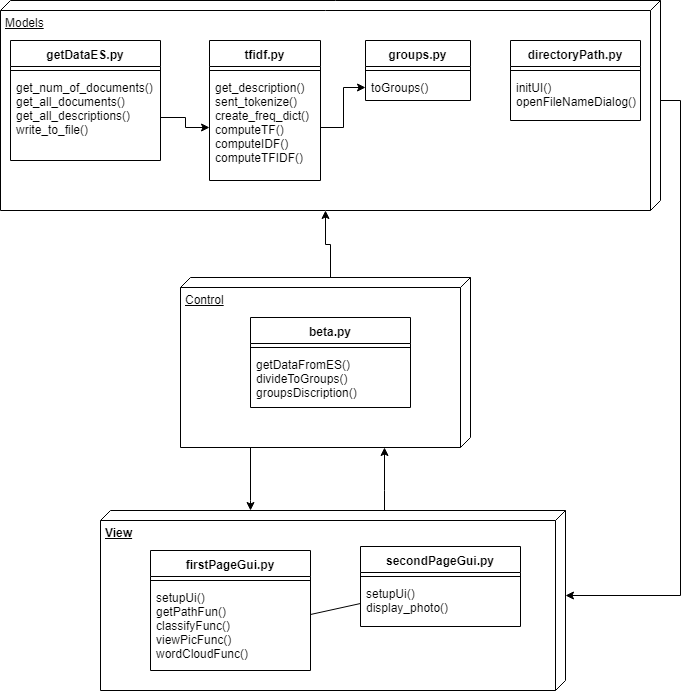

The diagram above was exported from draw.io. Its source (the exported page's mxGraphModel, read from the mxfile embedded in the PNG):
<mxGraphModel dx="754" dy="435" grid="1" gridSize="10" guides="1" tooltips="1" connect="1" arrows="1" fold="1" page="1" pageScale="1" pageWidth="827" pageHeight="1169" math="0" shadow="0">
  <root>
    <mxCell id="0" />
    <mxCell id="1" parent="0" />
    <mxCell id="qOJ21kvCIW8mBEjovh9x-43" style="edgeStyle=orthogonalEdgeStyle;rounded=0;orthogonalLoop=1;jettySize=auto;html=1;exitX=0;exitY=0;exitDx=100;exitDy=0;exitPerimeter=0;entryX=0;entryY=0;entryDx=85;entryDy=0;entryPerimeter=0;" edge="1" parent="1" source="qOJ21kvCIW8mBEjovh9x-1" target="qOJ21kvCIW8mBEjovh9x-27">
      <mxGeometry relative="1" as="geometry">
        <mxPoint x="670" y="490" as="targetPoint" />
      </mxGeometry>
    </mxCell>
    <mxCell id="qOJ21kvCIW8mBEjovh9x-1" value="Models" style="verticalAlign=top;align=left;spacingTop=8;spacingLeft=2;spacingRight=12;shape=cube;size=10;direction=south;fontStyle=4;html=1;" vertex="1" parent="1">
      <mxGeometry x="20" y="10" width="660" height="210" as="geometry" />
    </mxCell>
    <mxCell id="qOJ21kvCIW8mBEjovh9x-6" value="getDataES.py" style="swimlane;fontStyle=1;align=center;verticalAlign=top;childLayout=stackLayout;horizontal=1;startSize=26;horizontalStack=0;resizeParent=1;resizeParentMax=0;resizeLast=0;collapsible=1;marginBottom=0;" vertex="1" parent="1">
      <mxGeometry x="30" y="50" width="150" height="120" as="geometry" />
    </mxCell>
    <mxCell id="qOJ21kvCIW8mBEjovh9x-8" value="" style="line;strokeWidth=1;fillColor=none;align=left;verticalAlign=middle;spacingTop=-1;spacingLeft=3;spacingRight=3;rotatable=0;labelPosition=right;points=[];portConstraint=eastwest;" vertex="1" parent="qOJ21kvCIW8mBEjovh9x-6">
      <mxGeometry y="26" width="150" height="8" as="geometry" />
    </mxCell>
    <mxCell id="qOJ21kvCIW8mBEjovh9x-9" value="get_num_of_documents()&#10;get_all_documents()&#10;get_all_descriptions()&#10;write_to_file()" style="text;strokeColor=none;fillColor=none;align=left;verticalAlign=top;spacingLeft=4;spacingRight=4;overflow=hidden;rotatable=0;points=[[0,0.5],[1,0.5]];portConstraint=eastwest;" vertex="1" parent="qOJ21kvCIW8mBEjovh9x-6">
      <mxGeometry y="34" width="150" height="86" as="geometry" />
    </mxCell>
    <mxCell id="qOJ21kvCIW8mBEjovh9x-10" value="tfidf.py" style="swimlane;fontStyle=1;align=center;verticalAlign=top;childLayout=stackLayout;horizontal=1;startSize=26;horizontalStack=0;resizeParent=1;resizeParentMax=0;resizeLast=0;collapsible=1;marginBottom=0;" vertex="1" parent="1">
      <mxGeometry x="229" y="50" width="111" height="140" as="geometry" />
    </mxCell>
    <mxCell id="qOJ21kvCIW8mBEjovh9x-12" value="" style="line;strokeWidth=1;fillColor=none;align=left;verticalAlign=middle;spacingTop=-1;spacingLeft=3;spacingRight=3;rotatable=0;labelPosition=right;points=[];portConstraint=eastwest;" vertex="1" parent="qOJ21kvCIW8mBEjovh9x-10">
      <mxGeometry y="26" width="111" height="8" as="geometry" />
    </mxCell>
    <mxCell id="qOJ21kvCIW8mBEjovh9x-13" value="get_description()&#10;sent_tokenize()&#10;create_freq_dict()&#10;computeTF()&#10;computeIDF()&#10;computeTFIDF()" style="text;strokeColor=none;fillColor=none;align=left;verticalAlign=top;spacingLeft=4;spacingRight=4;overflow=hidden;rotatable=0;points=[[0,0.5],[1,0.5]];portConstraint=eastwest;" vertex="1" parent="qOJ21kvCIW8mBEjovh9x-10">
      <mxGeometry y="34" width="111" height="106" as="geometry" />
    </mxCell>
    <mxCell id="qOJ21kvCIW8mBEjovh9x-14" value="groups.py" style="swimlane;fontStyle=1;align=center;verticalAlign=top;childLayout=stackLayout;horizontal=1;startSize=26;horizontalStack=0;resizeParent=1;resizeParentMax=0;resizeLast=0;collapsible=1;marginBottom=0;" vertex="1" parent="1">
      <mxGeometry x="385" y="50" width="105" height="60" as="geometry" />
    </mxCell>
    <mxCell id="qOJ21kvCIW8mBEjovh9x-16" value="" style="line;strokeWidth=1;fillColor=none;align=left;verticalAlign=middle;spacingTop=-1;spacingLeft=3;spacingRight=3;rotatable=0;labelPosition=right;points=[];portConstraint=eastwest;" vertex="1" parent="qOJ21kvCIW8mBEjovh9x-14">
      <mxGeometry y="26" width="105" height="8" as="geometry" />
    </mxCell>
    <mxCell id="qOJ21kvCIW8mBEjovh9x-17" value="toGroups()" style="text;strokeColor=none;fillColor=none;align=left;verticalAlign=top;spacingLeft=4;spacingRight=4;overflow=hidden;rotatable=0;points=[[0,0.5],[1,0.5]];portConstraint=eastwest;" vertex="1" parent="qOJ21kvCIW8mBEjovh9x-14">
      <mxGeometry y="34" width="105" height="26" as="geometry" />
    </mxCell>
    <mxCell id="qOJ21kvCIW8mBEjovh9x-18" value="directoryPath.py" style="swimlane;fontStyle=1;align=center;verticalAlign=top;childLayout=stackLayout;horizontal=1;startSize=26;horizontalStack=0;resizeParent=1;resizeParentMax=0;resizeLast=0;collapsible=1;marginBottom=0;" vertex="1" parent="1">
      <mxGeometry x="530" y="50" width="130" height="80" as="geometry" />
    </mxCell>
    <mxCell id="qOJ21kvCIW8mBEjovh9x-20" value="" style="line;strokeWidth=1;fillColor=none;align=left;verticalAlign=middle;spacingTop=-1;spacingLeft=3;spacingRight=3;rotatable=0;labelPosition=right;points=[];portConstraint=eastwest;" vertex="1" parent="qOJ21kvCIW8mBEjovh9x-18">
      <mxGeometry y="26" width="130" height="8" as="geometry" />
    </mxCell>
    <mxCell id="qOJ21kvCIW8mBEjovh9x-21" value="initUI()&#10;openFileNameDialog()" style="text;strokeColor=none;fillColor=none;align=left;verticalAlign=top;spacingLeft=4;spacingRight=4;overflow=hidden;rotatable=0;points=[[0,0.5],[1,0.5]];portConstraint=eastwest;" vertex="1" parent="qOJ21kvCIW8mBEjovh9x-18">
      <mxGeometry y="34" width="130" height="46" as="geometry" />
    </mxCell>
    <mxCell id="qOJ21kvCIW8mBEjovh9x-41" value="" style="edgeStyle=orthogonalEdgeStyle;rounded=0;orthogonalLoop=1;jettySize=auto;html=1;" edge="1" parent="1" source="qOJ21kvCIW8mBEjovh9x-22" target="qOJ21kvCIW8mBEjovh9x-27">
      <mxGeometry relative="1" as="geometry">
        <Array as="points">
          <mxPoint x="270" y="510" />
          <mxPoint x="270" y="510" />
        </Array>
      </mxGeometry>
    </mxCell>
    <mxCell id="qOJ21kvCIW8mBEjovh9x-42" style="edgeStyle=orthogonalEdgeStyle;rounded=0;orthogonalLoop=1;jettySize=auto;html=1;exitX=0;exitY=0;exitDx=0;exitDy=140;exitPerimeter=0;entryX=0;entryY=0;entryDx=210;entryDy=335;entryPerimeter=0;" edge="1" parent="1" source="qOJ21kvCIW8mBEjovh9x-22" target="qOJ21kvCIW8mBEjovh9x-1">
      <mxGeometry relative="1" as="geometry" />
    </mxCell>
    <mxCell id="qOJ21kvCIW8mBEjovh9x-22" value="Control" style="verticalAlign=top;align=left;spacingTop=8;spacingLeft=2;spacingRight=12;shape=cube;size=10;direction=south;fontStyle=4;html=1;" vertex="1" parent="1">
      <mxGeometry x="200" y="287" width="290" height="170" as="geometry" />
    </mxCell>
    <mxCell id="qOJ21kvCIW8mBEjovh9x-23" value="beta.py" style="swimlane;fontStyle=1;align=center;verticalAlign=top;childLayout=stackLayout;horizontal=1;startSize=26;horizontalStack=0;resizeParent=1;resizeParentMax=0;resizeLast=0;collapsible=1;marginBottom=0;" vertex="1" parent="1">
      <mxGeometry x="270" y="327" width="160" height="90" as="geometry" />
    </mxCell>
    <mxCell id="qOJ21kvCIW8mBEjovh9x-25" value="" style="line;strokeWidth=1;fillColor=none;align=left;verticalAlign=middle;spacingTop=-1;spacingLeft=3;spacingRight=3;rotatable=0;labelPosition=right;points=[];portConstraint=eastwest;" vertex="1" parent="qOJ21kvCIW8mBEjovh9x-23">
      <mxGeometry y="26" width="160" height="8" as="geometry" />
    </mxCell>
    <mxCell id="qOJ21kvCIW8mBEjovh9x-26" value="getDataFromES()&#10;divideToGroups()&#10;groupsDiscription()" style="text;strokeColor=none;fillColor=none;align=left;verticalAlign=top;spacingLeft=4;spacingRight=4;overflow=hidden;rotatable=0;points=[[0,0.5],[1,0.5]];portConstraint=eastwest;" vertex="1" parent="qOJ21kvCIW8mBEjovh9x-23">
      <mxGeometry y="34" width="160" height="56" as="geometry" />
    </mxCell>
    <mxCell id="qOJ21kvCIW8mBEjovh9x-45" style="edgeStyle=orthogonalEdgeStyle;rounded=0;orthogonalLoop=1;jettySize=auto;html=1;entryX=1.002;entryY=0.298;entryDx=0;entryDy=0;entryPerimeter=0;" edge="1" parent="1" source="qOJ21kvCIW8mBEjovh9x-27" target="qOJ21kvCIW8mBEjovh9x-22">
      <mxGeometry relative="1" as="geometry">
        <mxPoint x="400" y="490" as="targetPoint" />
        <Array as="points">
          <mxPoint x="404" y="500" />
          <mxPoint x="404" y="500" />
        </Array>
      </mxGeometry>
    </mxCell>
    <mxCell id="qOJ21kvCIW8mBEjovh9x-27" value="View" style="verticalAlign=top;align=left;spacingTop=8;spacingLeft=2;spacingRight=12;shape=cube;size=10;direction=south;fontStyle=5;html=1;" vertex="1" parent="1">
      <mxGeometry x="120" y="520" width="465" height="180" as="geometry" />
    </mxCell>
    <mxCell id="qOJ21kvCIW8mBEjovh9x-28" value="firstPageGui.py" style="swimlane;fontStyle=1;align=center;verticalAlign=top;childLayout=stackLayout;horizontal=1;startSize=26;horizontalStack=0;resizeParent=1;resizeParentMax=0;resizeLast=0;collapsible=1;marginBottom=0;" vertex="1" parent="1">
      <mxGeometry x="170" y="560" width="160" height="120" as="geometry" />
    </mxCell>
    <mxCell id="qOJ21kvCIW8mBEjovh9x-30" value="" style="line;strokeWidth=1;fillColor=none;align=left;verticalAlign=middle;spacingTop=-1;spacingLeft=3;spacingRight=3;rotatable=0;labelPosition=right;points=[];portConstraint=eastwest;" vertex="1" parent="qOJ21kvCIW8mBEjovh9x-28">
      <mxGeometry y="26" width="160" height="8" as="geometry" />
    </mxCell>
    <mxCell id="qOJ21kvCIW8mBEjovh9x-31" value="setupUi()&#10;getPathFun()&#10;classifyFunc()&#10;viewPicFunc()&#10;wordCloudFunc()&#10;" style="text;strokeColor=none;fillColor=none;align=left;verticalAlign=top;spacingLeft=4;spacingRight=4;overflow=hidden;rotatable=0;points=[[0,0.5],[1,0.5]];portConstraint=eastwest;" vertex="1" parent="qOJ21kvCIW8mBEjovh9x-28">
      <mxGeometry y="34" width="160" height="86" as="geometry" />
    </mxCell>
    <mxCell id="qOJ21kvCIW8mBEjovh9x-32" value="secondPageGui.py" style="swimlane;fontStyle=1;align=center;verticalAlign=top;childLayout=stackLayout;horizontal=1;startSize=26;horizontalStack=0;resizeParent=1;resizeParentMax=0;resizeLast=0;collapsible=1;marginBottom=0;" vertex="1" parent="1">
      <mxGeometry x="380" y="556" width="160" height="80" as="geometry" />
    </mxCell>
    <mxCell id="qOJ21kvCIW8mBEjovh9x-34" value="" style="line;strokeWidth=1;fillColor=none;align=left;verticalAlign=middle;spacingTop=-1;spacingLeft=3;spacingRight=3;rotatable=0;labelPosition=right;points=[];portConstraint=eastwest;" vertex="1" parent="qOJ21kvCIW8mBEjovh9x-32">
      <mxGeometry y="26" width="160" height="8" as="geometry" />
    </mxCell>
    <mxCell id="qOJ21kvCIW8mBEjovh9x-35" value="setupUi()&#10;display_photo()&#10;" style="text;strokeColor=none;fillColor=none;align=left;verticalAlign=top;spacingLeft=4;spacingRight=4;overflow=hidden;rotatable=0;points=[[0,0.5],[1,0.5]];portConstraint=eastwest;" vertex="1" parent="qOJ21kvCIW8mBEjovh9x-32">
      <mxGeometry y="34" width="160" height="46" as="geometry" />
    </mxCell>
    <mxCell id="qOJ21kvCIW8mBEjovh9x-37" style="edgeStyle=orthogonalEdgeStyle;rounded=0;orthogonalLoop=1;jettySize=auto;html=1;exitX=1;exitY=0.5;exitDx=0;exitDy=0;entryX=0;entryY=0.5;entryDx=0;entryDy=0;" edge="1" parent="1" source="qOJ21kvCIW8mBEjovh9x-9" target="qOJ21kvCIW8mBEjovh9x-13">
      <mxGeometry relative="1" as="geometry" />
    </mxCell>
    <mxCell id="qOJ21kvCIW8mBEjovh9x-38" style="edgeStyle=orthogonalEdgeStyle;rounded=0;orthogonalLoop=1;jettySize=auto;html=1;exitX=1;exitY=0.5;exitDx=0;exitDy=0;entryX=0;entryY=0.5;entryDx=0;entryDy=0;" edge="1" parent="1" source="qOJ21kvCIW8mBEjovh9x-13" target="qOJ21kvCIW8mBEjovh9x-17">
      <mxGeometry relative="1" as="geometry" />
    </mxCell>
    <mxCell id="qOJ21kvCIW8mBEjovh9x-48" value="" style="endArrow=none;html=1;exitX=1.003;exitY=0.347;exitDx=0;exitDy=0;exitPerimeter=0;entryX=0;entryY=0.5;entryDx=0;entryDy=0;" edge="1" parent="1" source="qOJ21kvCIW8mBEjovh9x-31" target="qOJ21kvCIW8mBEjovh9x-35">
      <mxGeometry width="50" height="50" relative="1" as="geometry">
        <mxPoint x="330" y="646" as="sourcePoint" />
        <mxPoint x="370" y="620" as="targetPoint" />
      </mxGeometry>
    </mxCell>
  </root>
</mxGraphModel>